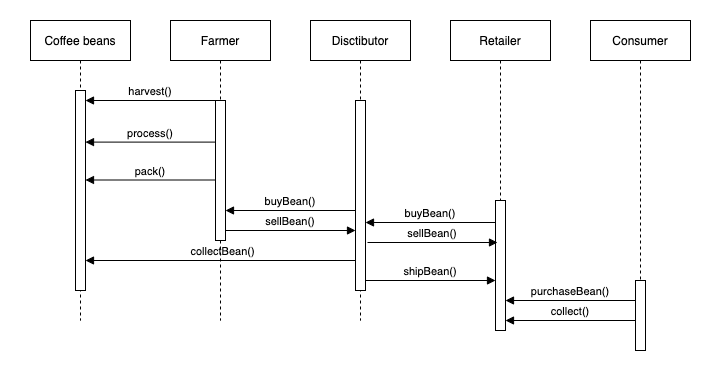

The diagram above was exported from draw.io. Its source (the exported page's mxGraphModel, read from the mxfile embedded in the PNG):
<mxGraphModel dx="946" dy="557" grid="1" gridSize="10" guides="1" tooltips="1" connect="1" arrows="1" fold="1" page="1" pageScale="1" pageWidth="850" pageHeight="1100" math="0" shadow="0">
  <root>
    <mxCell id="0" />
    <mxCell id="1" parent="0" />
    <mxCell id="Nk5IW6kqbX0USjrGGKvQ-1" value="" style="rounded=0;whiteSpace=wrap;html=1;strokeColor=none;" vertex="1" parent="1">
      <mxGeometry x="90" y="60" width="710" height="370" as="geometry" />
    </mxCell>
    <mxCell id="3nuBFxr9cyL0pnOWT2aG-1" value="Coffee beans" style="shape=umlLifeline;perimeter=lifelinePerimeter;container=1;collapsible=0;recursiveResize=0;rounded=0;shadow=0;strokeWidth=1;" parent="1" vertex="1">
      <mxGeometry x="120" y="80" width="100" height="300" as="geometry" />
    </mxCell>
    <mxCell id="3nuBFxr9cyL0pnOWT2aG-2" value="" style="points=[];perimeter=orthogonalPerimeter;rounded=0;shadow=0;strokeWidth=1;" parent="3nuBFxr9cyL0pnOWT2aG-1" vertex="1">
      <mxGeometry x="45" y="70" width="10" height="200" as="geometry" />
    </mxCell>
    <mxCell id="ot9vXdp8JaxzLPJyc42B-7" value="pack()" style="verticalAlign=bottom;endArrow=block;shadow=0;strokeWidth=1;entryX=1;entryY=0.258;entryDx=0;entryDy=0;entryPerimeter=0;" edge="1" parent="3nuBFxr9cyL0pnOWT2aG-1">
      <mxGeometry relative="1" as="geometry">
        <mxPoint x="185" y="159.49999999999997" as="sourcePoint" />
        <mxPoint x="55" y="159.49999999999997" as="targetPoint" />
      </mxGeometry>
    </mxCell>
    <mxCell id="ot9vXdp8JaxzLPJyc42B-10" value="collectBean()" style="verticalAlign=bottom;endArrow=block;shadow=0;strokeWidth=1;entryX=1;entryY=0.258;entryDx=0;entryDy=0;entryPerimeter=0;" edge="1" parent="3nuBFxr9cyL0pnOWT2aG-1" source="ot9vXdp8JaxzLPJyc42B-1">
      <mxGeometry relative="1" as="geometry">
        <mxPoint x="185" y="240" as="sourcePoint" />
        <mxPoint x="55" y="240" as="targetPoint" />
      </mxGeometry>
    </mxCell>
    <mxCell id="3nuBFxr9cyL0pnOWT2aG-5" value="Farmer" style="shape=umlLifeline;perimeter=lifelinePerimeter;container=1;collapsible=0;recursiveResize=0;rounded=0;shadow=0;strokeWidth=1;" parent="1" vertex="1">
      <mxGeometry x="260" y="80" width="100" height="300" as="geometry" />
    </mxCell>
    <mxCell id="3nuBFxr9cyL0pnOWT2aG-6" value="" style="points=[];perimeter=orthogonalPerimeter;rounded=0;shadow=0;strokeWidth=1;" parent="3nuBFxr9cyL0pnOWT2aG-5" vertex="1">
      <mxGeometry x="45" y="80" width="10" height="140" as="geometry" />
    </mxCell>
    <mxCell id="ot9vXdp8JaxzLPJyc42B-9" value="sellBean()" style="verticalAlign=bottom;endArrow=none;shadow=0;strokeWidth=1;entryX=1;entryY=0.258;entryDx=0;entryDy=0;entryPerimeter=0;startArrow=block;startFill=1;endFill=0;" edge="1" parent="3nuBFxr9cyL0pnOWT2aG-5">
      <mxGeometry relative="1" as="geometry">
        <mxPoint x="185" y="210" as="sourcePoint" />
        <mxPoint x="55" y="210" as="targetPoint" />
      </mxGeometry>
    </mxCell>
    <mxCell id="3nuBFxr9cyL0pnOWT2aG-8" value="harvest()" style="verticalAlign=bottom;endArrow=none;entryX=0;entryY=0;shadow=0;strokeWidth=1;startArrow=block;startFill=1;endFill=0;" parent="1" source="3nuBFxr9cyL0pnOWT2aG-2" target="3nuBFxr9cyL0pnOWT2aG-6" edge="1">
      <mxGeometry relative="1" as="geometry">
        <mxPoint x="275" y="160" as="sourcePoint" />
      </mxGeometry>
    </mxCell>
    <mxCell id="3nuBFxr9cyL0pnOWT2aG-9" value="process()" style="verticalAlign=bottom;endArrow=block;shadow=0;strokeWidth=1;entryX=1;entryY=0.258;entryDx=0;entryDy=0;entryPerimeter=0;" parent="1" source="3nuBFxr9cyL0pnOWT2aG-6" target="3nuBFxr9cyL0pnOWT2aG-2" edge="1">
      <mxGeometry relative="1" as="geometry">
        <mxPoint x="240" y="200" as="sourcePoint" />
        <mxPoint x="180" y="200" as="targetPoint" />
      </mxGeometry>
    </mxCell>
    <mxCell id="ot9vXdp8JaxzLPJyc42B-1" value="Disctibutor" style="shape=umlLifeline;perimeter=lifelinePerimeter;container=1;collapsible=0;recursiveResize=0;rounded=0;shadow=0;strokeWidth=1;" vertex="1" parent="1">
      <mxGeometry x="400" y="80" width="100" height="300" as="geometry" />
    </mxCell>
    <mxCell id="ot9vXdp8JaxzLPJyc42B-2" value="" style="points=[];perimeter=orthogonalPerimeter;rounded=0;shadow=0;strokeWidth=1;" vertex="1" parent="ot9vXdp8JaxzLPJyc42B-1">
      <mxGeometry x="45" y="80" width="10" height="190" as="geometry" />
    </mxCell>
    <mxCell id="ot9vXdp8JaxzLPJyc42B-8" value="buyBean()" style="verticalAlign=bottom;endArrow=block;shadow=0;strokeWidth=1;entryX=1;entryY=0.258;entryDx=0;entryDy=0;entryPerimeter=0;" edge="1" parent="ot9vXdp8JaxzLPJyc42B-1">
      <mxGeometry relative="1" as="geometry">
        <mxPoint x="45" y="190" as="sourcePoint" />
        <mxPoint x="-85" y="190" as="targetPoint" />
      </mxGeometry>
    </mxCell>
    <mxCell id="ot9vXdp8JaxzLPJyc42B-13" value="shipBean()" style="verticalAlign=bottom;endArrow=none;shadow=0;strokeWidth=1;entryX=1;entryY=0.258;entryDx=0;entryDy=0;entryPerimeter=0;startArrow=block;startFill=1;endFill=0;" edge="1" parent="ot9vXdp8JaxzLPJyc42B-1">
      <mxGeometry relative="1" as="geometry">
        <mxPoint x="185" y="260" as="sourcePoint" />
        <mxPoint x="55" y="260" as="targetPoint" />
      </mxGeometry>
    </mxCell>
    <mxCell id="ot9vXdp8JaxzLPJyc42B-3" value="Retailer" style="shape=umlLifeline;perimeter=lifelinePerimeter;container=1;collapsible=0;recursiveResize=0;rounded=0;shadow=0;strokeWidth=1;" vertex="1" parent="1">
      <mxGeometry x="540" y="80" width="100" height="310" as="geometry" />
    </mxCell>
    <mxCell id="ot9vXdp8JaxzLPJyc42B-4" value="" style="points=[];perimeter=orthogonalPerimeter;rounded=0;shadow=0;strokeWidth=1;" vertex="1" parent="ot9vXdp8JaxzLPJyc42B-3">
      <mxGeometry x="45" y="180" width="10" height="130" as="geometry" />
    </mxCell>
    <mxCell id="ot9vXdp8JaxzLPJyc42B-11" value="buyBean()" style="verticalAlign=bottom;endArrow=block;shadow=0;strokeWidth=1;entryX=1;entryY=0.258;entryDx=0;entryDy=0;entryPerimeter=0;" edge="1" parent="ot9vXdp8JaxzLPJyc42B-3">
      <mxGeometry relative="1" as="geometry">
        <mxPoint x="45" y="202" as="sourcePoint" />
        <mxPoint x="-85" y="202" as="targetPoint" />
      </mxGeometry>
    </mxCell>
    <mxCell id="ot9vXdp8JaxzLPJyc42B-16" value="collect()" style="verticalAlign=bottom;endArrow=block;shadow=0;strokeWidth=1;entryX=1;entryY=0.258;entryDx=0;entryDy=0;entryPerimeter=0;" edge="1" parent="ot9vXdp8JaxzLPJyc42B-3">
      <mxGeometry relative="1" as="geometry">
        <mxPoint x="185" y="300" as="sourcePoint" />
        <mxPoint x="55" y="300" as="targetPoint" />
      </mxGeometry>
    </mxCell>
    <mxCell id="ot9vXdp8JaxzLPJyc42B-5" value="Consumer" style="shape=umlLifeline;perimeter=lifelinePerimeter;container=1;collapsible=0;recursiveResize=0;rounded=0;shadow=0;strokeWidth=1;" vertex="1" parent="1">
      <mxGeometry x="680" y="80" width="100" height="330" as="geometry" />
    </mxCell>
    <mxCell id="ot9vXdp8JaxzLPJyc42B-6" value="" style="points=[];perimeter=orthogonalPerimeter;rounded=0;shadow=0;strokeWidth=1;" vertex="1" parent="ot9vXdp8JaxzLPJyc42B-5">
      <mxGeometry x="45" y="260" width="10" height="70" as="geometry" />
    </mxCell>
    <mxCell id="ot9vXdp8JaxzLPJyc42B-15" value="purchaseBean()" style="verticalAlign=bottom;endArrow=block;shadow=0;strokeWidth=1;entryX=1;entryY=0.258;entryDx=0;entryDy=0;entryPerimeter=0;" edge="1" parent="ot9vXdp8JaxzLPJyc42B-5">
      <mxGeometry relative="1" as="geometry">
        <mxPoint x="45" y="280" as="sourcePoint" />
        <mxPoint x="-85" y="280" as="targetPoint" />
      </mxGeometry>
    </mxCell>
    <mxCell id="ot9vXdp8JaxzLPJyc42B-12" value="sellBean()" style="verticalAlign=bottom;endArrow=none;shadow=0;strokeWidth=1;entryX=1;entryY=0.258;entryDx=0;entryDy=0;entryPerimeter=0;startArrow=block;startFill=1;endFill=0;" edge="1" parent="1">
      <mxGeometry relative="1" as="geometry">
        <mxPoint x="587" y="302" as="sourcePoint" />
        <mxPoint x="457" y="302" as="targetPoint" />
      </mxGeometry>
    </mxCell>
  </root>
</mxGraphModel>